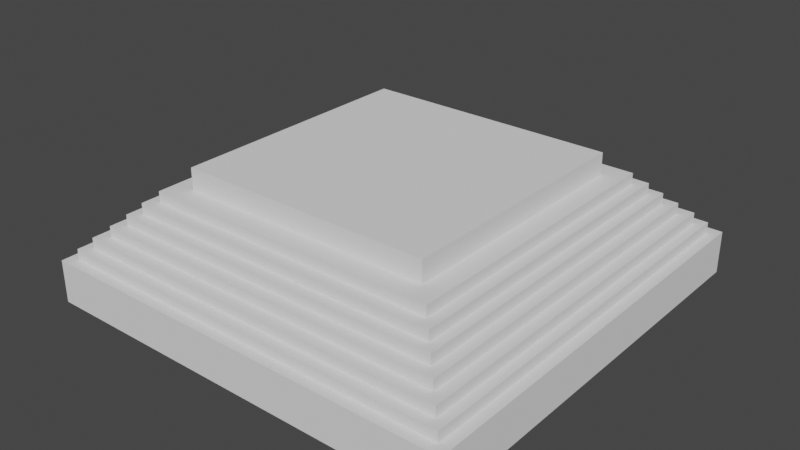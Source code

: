 # Source: S2E33Challenge.blend  (saved by Blender 2.83.19; exported with 4.5.12 LTS)
import bpy
from mathutils import Matrix  # noqa: F401  (used for matrix-valued properties, if any)

bpy.ops.wm.read_factory_settings(use_empty=True)
scene = bpy.context.scene
scene.name = 'Scene'

# ---- collections
col_collection = bpy.data.collections.new('Collection'); scene.collection.children.link(col_collection)

# ---- world
world_world = bpy.data.worlds.new('World'); scene.world = world_world
world_world.use_nodes = True; world_world.node_tree.nodes.clear()
_N = world_world.node_tree.nodes; _L = world_world.node_tree.links
n0 = _N.new('ShaderNodeOutputWorld'); n0.name = 'World Output'; n0.location = (300, 300)
n1 = _N.new('ShaderNodeBackground'); n1.name = 'Background'; n1.location = (10, 300)
n1.inputs[0].default_value = (0.05088, 0.05088, 0.05088, 1.0)
_L.new(n1.outputs[0], n0.inputs[0])
n0.is_active_output = True
world_world.color = (0.05088, 0.05088, 0.05088)
world_world.use_sun_shadow = False
world_world.sun_shadow_jitter_overblur = 0.0

# ---- meshes
me_cube_001 = bpy.data.meshes.new('Cube.001')
me_cube_001.from_pydata([(-1.0, -1.0, -1.0), (-1.0, -1.0, 1.0), (-1.0, 1.0, -1.0), (-1.0, 1.0, 1.0), (1.0, -1.0, -1.0), (1.0, -1.0, 1.0), (1.0, 1.0, -1.0), (1.0, 1.0, 1.0), (-0.95, -0.95, 1.0), (-0.95, 0.95, 1.0), (0.95, 0.95, 1.0), (0.95, -0.95, 1.0), (-0.95, -0.95, 1.5), (-0.95, 0.95, 1.5), (0.95, 0.95, 1.5), (0.95, -0.95, 1.5), (-0.9025, -0.9025, 1.5), (-0.9025, 0.9025, 1.5), (0.9025, 0.9025, 1.5), (0.9025, -0.9025, 1.5), (-0.9025, -0.9025, 2.0), (-0.9025, 0.9025, 2.0), (0.9025, 0.9025, 2.0), (0.9025, -0.9025, 2.0), (-0.8483, -0.8483, 2.0), (-0.8483, 0.8483, 2.0), (0.8483, 0.8483, 2.0), (0.8483, -0.8483, 2.0), (-0.8483, -0.8483, 2.5), (-0.8483, 0.8483, 2.5), (0.8483, 0.8483, 2.5), (0.8483, -0.8483, 2.5), (-0.7974, -0.7974, 2.5), (-0.7974, 0.7974, 2.5), (0.7974, 0.7974, 2.5), (0.7974, -0.7974, 2.5), (-0.7974, -0.7974, 3.0), (-0.7974, 0.7974, 3.0), (0.7974, 0.7974, 3.0), (0.7974, -0.7974, 3.0), (-0.7496, -0.7496, 3.0), (-0.7496, 0.7496, 3.0), (0.7496, 0.7496, 3.0), (0.7496, -0.7496, 3.0), (-0.7496, -0.7496, 3.5), (-0.7496, 0.7496, 3.5), (0.7496, 0.7496, 3.5), (0.7496, -0.7496, 3.5), (-0.6971, -0.6971, 3.5), (-0.6971, 0.6971, 3.5), (0.6971, 0.6971, 3.5), (0.6971, -0.6971, 3.5), (-0.6971, -0.6971, 4.0), (-0.6971, 0.6971, 4.0), (0.6971, 0.6971, 4.0), (0.6971, -0.6971, 4.0), (-0.5995, -0.5995, 4.0), (-0.5995, 0.5995, 4.0), (0.5995, 0.5995, 4.0), (0.5995, -0.5995, 4.0), (-0.5995, -0.5995, 5.0), (-0.5995, 0.5995, 5.0), (0.5995, 0.5995, 5.0), (0.5995, -0.5995, 5.0)], [], [(0, 1, 3, 2), (2, 3, 7, 6), (6, 7, 5, 4), (4, 5, 1, 0), (2, 6, 4, 0), (7, 3, 9, 10), (11, 10, 14, 15), (5, 7, 10, 11), (3, 1, 8, 9), (1, 5, 11, 8), (12, 15, 19, 16), (9, 8, 12, 13), (8, 11, 15, 12), (10, 9, 13, 14), (18, 17, 21, 22), (14, 13, 17, 18), (15, 14, 18, 19), (13, 12, 16, 17), (23, 22, 26, 27), (19, 18, 22, 23), (17, 16, 20, 21), (16, 19, 23, 20), (24, 27, 31, 28), (21, 20, 24, 25), (20, 23, 27, 24), (22, 21, 25, 26), (31, 30, 34, 35), (26, 25, 29, 30), (27, 26, 30, 31), (25, 24, 28, 29), (35, 34, 38, 39), (29, 28, 32, 33), (28, 31, 35, 32), (30, 29, 33, 34), (36, 39, 43, 40), (33, 32, 36, 37), (32, 35, 39, 36), (34, 33, 37, 38), (43, 42, 46, 47), (38, 37, 41, 42), (39, 38, 42, 43), (37, 36, 40, 41), (45, 44, 48, 49), (41, 40, 44, 45), (40, 43, 47, 44), (42, 41, 45, 46), (48, 51, 55, 52), (44, 47, 51, 48), (46, 45, 49, 50), (47, 46, 50, 51), (55, 54, 58, 59), (50, 49, 53, 54), (51, 50, 54, 55), (49, 48, 52, 53), (56, 59, 63, 60), (53, 52, 56, 57), (52, 55, 59, 56), (54, 53, 57, 58), (62, 61, 60, 63), (58, 57, 61, 62), (59, 58, 62, 63), (57, 56, 60, 61)])
_uv = me_cube_001.uv_layers.new(name='UVMap')
_uv.uv.foreach_set('vector', [0.375, 0.0, 0.625, 0.0, 0.625, 0.25, 0.375, 0.25, 0.375, 0.25, 0.625, 0.25, 0.625, 0.5, 0.375, 0.5, 0.375, 0.5, 0.625, 0.5, 0.625, 0.75, 0.375, 0.75, 0.375, 0.75, 0.625, 0.75, 0.625, 1.0, 0.375, 1.0, 0.125, 0.5, 0.375, 0.5, 0.375, 0.75, 0.125, 0.75, 0.625, 0.5, 0.625, 0.25, 0.625, 0.25, 0.625, 0.5, 0.625, 0.75, 0.625, 0.5, 0.625, 0.5, 0.625, 0.75, 0.625, 0.75, 0.625, 0.5, 0.625, 0.5, 0.625, 0.75, 0.625, 0.25, 0.625, 0.0, 0.625, 0.0, 0.625, 0.25, 0.625, 1.0, 0.625, 0.75, 0.625, 0.75, 0.625, 1.0, 0.625, 1.0, 0.625, 0.75, 0.625, 0.75, 0.625, 1.0, 0.625, 0.25, 0.625, 0.0, 0.625, 0.0, 0.625, 0.25, 0.625, 1.0, 0.625, 0.75, 0.625, 0.75, 0.625, 1.0, 0.625, 0.5, 0.625, 0.25, 0.625, 0.25, 0.625, 0.5, 0.625, 0.5, 0.625, 0.25, 0.625, 0.25, 0.625, 0.5, 0.625, 0.5, 0.625, 0.25, 0.625, 0.25, 0.625, 0.5, 0.625, 0.75, 0.625, 0.5, 0.625, 0.5, 0.625, 0.75, 0.625, 0.25, 0.625, 0.0, 0.625, 0.0, 0.625, 0.25, 0.625, 0.75, 0.625, 0.5, 0.625, 0.5, 0.625, 0.75, 0.625, 0.75, 0.625, 0.5, 0.625, 0.5, 0.625, 0.75, 0.625, 0.25, 0.625, 0.0, 0.625, 0.0, 0.625, 0.25, 0.625, 1.0, 0.625, 0.75, 0.625, 0.75, 0.625, 1.0, 0.625, 1.0, 0.625, 0.75, 0.625, 0.75, 0.625, 1.0, 0.625, 0.25, 0.625, 0.0, 0.625, 0.0, 0.625, 0.25, 0.625, 1.0, 0.625, 0.75, 0.625, 0.75, 0.625, 1.0, 0.625, 0.5, 0.625, 0.25, 0.625, 0.25, 0.625, 0.5, 0.625, 0.75, 0.625, 0.5, 0.625, 0.5, 0.625, 0.75, 0.625, 0.5, 0.625, 0.25, 0.625, 0.25, 0.625, 0.5, 0.625, 0.75, 0.625, 0.5, 0.625, 0.5, 0.625, 0.75, 0.625, 0.25, 0.625, 0.0, 0.625, 0.0, 0.625, 0.25, 0.625, 0.75, 0.625, 0.5, 0.625, 0.5, 0.625, 0.75, 0.625, 0.25, 0.625, 0.0, 0.625, 0.0, 0.625, 0.25, 0.625, 1.0, 0.625, 0.75, 0.625, 0.75, 0.625, 1.0, 0.625, 0.5, 0.625, 0.25, 0.625, 0.25, 0.625, 0.5, 0.625, 1.0, 0.625, 0.75, 0.625, 0.75, 0.625, 1.0, 0.625, 0.25, 0.625, 0.0, 0.625, 0.0, 0.625, 0.25, 0.625, 1.0, 0.625, 0.75, 0.625, 0.75, 0.625, 1.0, 0.625, 0.5, 0.625, 0.25, 0.625, 0.25, 0.625, 0.5, 0.625, 0.75, 0.625, 0.5, 0.625, 0.5, 0.625, 0.75, 0.625, 0.5, 0.625, 0.25, 0.625, 0.25, 0.625, 0.5, 0.625, 0.75, 0.625, 0.5, 0.625, 0.5, 0.625, 0.75, 0.625, 0.25, 0.625, 0.0, 0.625, 0.0, 0.625, 0.25, 0.625, 0.25, 0.625, 0.0, 0.625, 0.0, 0.625, 0.25, 0.625, 0.25, 0.625, 0.0, 0.625, 0.0, 0.625, 0.25, 0.625, 1.0, 0.625, 0.75, 0.625, 0.75, 0.625, 1.0, 0.625, 0.5, 0.625, 0.25, 0.625, 0.25, 0.625, 0.5, 0.625, 1.0, 0.625, 0.75, 0.625, 0.75, 0.625, 1.0, 0.625, 1.0, 0.625, 0.75, 0.625, 0.75, 0.625, 1.0, 0.625, 0.5, 0.625, 0.25, 0.625, 0.25, 0.625, 0.5, 0.625, 0.75, 0.625, 0.5, 0.625, 0.5, 0.625, 0.75, 0.625, 0.75, 0.625, 0.5, 0.625, 0.5, 0.625, 0.75, 0.625, 0.5, 0.625, 0.25, 0.625, 0.25, 0.625, 0.5, 0.625, 0.75, 0.625, 0.5, 0.625, 0.5, 0.625, 0.75, 0.625, 0.25, 0.625, 0.0, 0.625, 0.0, 0.625, 0.25, 0.625, 1.0, 0.625, 0.75, 0.625, 0.75, 0.625, 1.0, 0.625, 0.25, 0.625, 0.0, 0.625, 0.0, 0.625, 0.25, 0.625, 1.0, 0.625, 0.75, 0.625, 0.75, 0.625, 1.0, 0.625, 0.5, 0.625, 0.25, 0.625, 0.25, 0.625, 0.5, 0.625, 0.5, 0.875, 0.5, 0.875, 0.75, 0.625, 0.75, 0.625, 0.5, 0.625, 0.25, 0.625, 0.25, 0.625, 0.5, 0.625, 0.75, 0.625, 0.5, 0.625, 0.5, 0.625, 0.75, 0.625, 0.25, 0.625, 0.0, 0.625, 0.0, 0.625, 0.25])
me_cube_001.use_remesh_fix_poles = True
me_cube_001.use_remesh_preserve_attributes = False
me_cube_001.use_mirror_vertex_groups = False
me_cube_001.update()
me_cube_002 = bpy.data.meshes.new('Cube.002')
me_cube_002.from_pydata([(-10.0, -10.0, 0.0), (-9.0, -9.0, 1.0), (-10.0, 10.0, 0.0), (-9.0, 9.0, 1.0), (10.0, -10.0, 0.0), (9.0, -9.0, 1.0), (10.0, 10.0, 0.0), (9.0, 9.0, 1.0), (-10.0, -10.0, 1.0), (-10.0, 10.0, 1.0), (10.0, 10.0, 1.0), (10.0, -10.0, 1.0), (-8.0, -8.0, 2.0), (-8.0, 8.0, 2.0), (8.0, 8.0, 2.0), (8.0, -8.0, 2.0), (-9.0, -9.0, 2.0), (-9.0, 9.0, 2.0), (9.0, 9.0, 2.0), (9.0, -9.0, 2.0), (-7.0, -7.0, 3.0), (-7.0, 7.0, 3.0), (7.0, 7.0, 3.0), (7.0, -7.0, 3.0), (-8.0, -8.0, 3.0), (-8.0, 8.0, 3.0), (8.0, 8.0, 3.0), (8.0, -8.0, 3.0), (-6.0, -6.0, 4.0), (-6.0, 6.0, 4.0), (6.0, 6.0, 4.0), (6.0, -6.0, 4.0), (-7.0, -7.0, 4.0), (-7.0, 7.0, 4.0), (7.0, 7.0, 4.0), (7.0, -7.0, 4.0), (-5.0, -5.0, 5.0), (-5.0, 5.0, 5.0), (5.0, 5.0, 5.0), (5.0, -5.0, 5.0), (-6.0, -6.0, 5.0), (-6.0, 6.0, 5.0), (6.0, 6.0, 5.0), (6.0, -6.0, 5.0), (-4.0, -4.0, 6.0), (-4.0, 4.0, 6.0), (4.0, 4.0, 6.0), (4.0, -4.0, 6.0), (-5.0, -5.0, 6.0), (-5.0, 5.0, 6.0), (5.0, 5.0, 6.0), (5.0, -5.0, 6.0), (-2.0, -2.0, 7.0), (-2.0, 2.0, 7.0), (2.0, 2.0, 7.0), (2.0, -2.0, 7.0), (-4.0, -4.0, 7.0), (-4.0, 4.0, 7.0), (4.0, 4.0, 7.0), (4.0, -4.0, 7.0), (-2.0, -2.0, 10.0), (-2.0, 2.0, 10.0), (2.0, 2.0, 10.0), (2.0, -2.0, 10.0), (-1.0, 10.0, 0.0), (-1.0, 10.0, 1.0), (-1.0, -10.0, 0.0), (-1.0, -10.0, 1.0), (-1.0, 9.0, 1.0), (-1.0, 9.0, 2.0), (-1.0, -9.0, 2.0), (-1.0, 8.0, 2.0), (-1.0, 8.0, 3.0), (-1.0, -8.0, 3.0), (-1.0, 7.0, 3.0), (-1.0, 7.0, 4.0), (-1.0, -7.0, 4.0), (-1.0, 6.0, 4.0), (-1.0, -6.0, 4.0), (-1.0, 6.0, 5.0), (-1.0, -6.0, 5.0), (-1.0, 5.0, 5.0), (-1.0, -5.0, 5.0), (-1.0, 5.0, 6.0), (-1.0, -5.0, 6.0), (-1.0, 4.0, 6.0), (-1.0, 4.0, 7.0), (-1.0, -4.0, 7.0), (-1.0, 2.0, 7.0), (-1.0, -2.0, 7.0), (-1.0, 2.0, 10.0), (-1.0, -2.0, 10.0), (1.0, 10.0, 1.0), (1.0, 9.0, 1.0), (1.0, 9.0, 2.0), (1.0, 8.0, 2.0), (1.0, 8.0, 3.0), (1.0, 7.0, 3.0), (1.0, 7.0, 4.0), (1.0, 6.0, 4.0), (1.0, 6.0, 5.0), (1.0, 5.0, 5.0), (1.0, 5.0, 6.0), (1.0, 4.0, 6.0), (1.0, 4.0, 7.0), (1.0, 2.0, 7.0), (1.0, 2.0, 10.0), (1.0, 10.0, 0.0), (1.0, -10.0, 1.0), (1.0, -9.0, 2.0), (1.0, -8.0, 2.0), (1.0, -8.0, 3.0), (1.0, -7.0, 4.0), (1.0, -6.0, 5.0), (1.0, -5.0, 5.0), (1.0, -5.0, 6.0), (1.0, -4.0, 6.0), (1.0, -4.0, 7.0), (1.0, -2.0, 7.0), (1.0, -2.0, 10.0), (2.0, 2.0, 8.5), (2.0, -2.0, 8.5), (-2.0, -2.0, 8.5), (-2.0, 2.0, 8.5), (-1.0, 2.0, 8.5), (-1.0, -2.0, 8.5), (1.0, 2.0, 8.5), (1.0, -2.0, 8.5), (1.0, -1.5, 7.0), (-1.0, -1.5, 7.0), (-1.0, -1.5, 8.5), (1.0, -1.5, 8.5), (0.0, -1.5, 7.0), (0.0, -1.5, 8.5), (-0.5, -1.5, 7.0), (-1.0, -1.5, 8.125), (1.0, -1.5, 8.125), (-0.5, -1.5, 8.5), (0.5, -1.5, 7.0), (0.5, -1.5, 8.5), (0.0, -1.5, 8.125), (-0.5, -1.5, 8.125), (0.5, -1.5, 8.125), (0.5, -1.0, 7.0), (0.0, -1.0, 7.0), (-0.5, -1.0, 7.0), (0.0, -1.0, 8.125), (-0.5, -1.0, 8.125), (0.5, -1.0, 8.125), (1.5, 2.0, 10.0), (-1.5, -2.0, 10.0), (-1.5, 2.0, 10.0), (0.0, -2.0, 10.0), (0.0, 2.0, 10.0), (1.5, -2.0, 10.0), (-2.0, 1.0, 10.0), (1.75, 2.0, 10.0), (2.0, -1.0, 10.0), (-1.75, -2.0, 10.0), (-1.25, 2.0, 10.0), (-0.5, -2.0, 10.0), (-1.0, -1.0, 10.0), (0.5, 2.0, 10.0), (1.25, -2.0, 10.0), (1.0, -1.0, 10.0), (-2.0, -1.0, 10.0), (1.25, 2.0, 10.0), (2.0, 1.0, 10.0), (-1.25, -2.0, 10.0), (-1.75, 2.0, 10.0), (0.5, -2.0, 10.0), (-1.0, 1.0, 10.0), (-0.5, 2.0, 10.0), (1.75, -2.0, 10.0), (1.0, 1.0, 10.0), (-1.75, 1.0, 10.0), (-1.25, 1.0, 10.0), (-1.25, -1.0, 10.0), (-0.5, 1.0, 10.0), (0.5, 1.0, 10.0), (0.5, -1.0, 10.0), (1.25, 1.0, 10.0), (1.75, 1.0, 10.0), (1.75, -1.0, 10.0), (1.25, -1.0, 10.0), (-0.5, -1.0, 10.0), (-1.75, -1.0, 10.0), (1.5, 1.0, 10.2), (0.0, 1.0, 10.5), (-1.5, 1.0, 10.2), (1.5, -1.0, 10.2), (0.0, -1.0, 10.5), (-1.5, -1.0, 10.2), (-1.75, 1.0, 10.2), (-1.25, 1.0, 10.2), (-1.25, -1.0, 10.2), (-0.5, 1.0, 10.5), (0.5, 1.0, 10.5), (0.5, -1.0, 10.5), (1.25, 1.0, 10.2), (1.75, 1.0, 10.2), (1.75, -1.0, 10.2), (1.25, -1.0, 10.2), (-0.5, -1.0, 10.5), (-1.75, -1.0, 10.2), (1.0, -9.0, 1.0), (-1.0, -9.0, 1.0), (-1.0, -8.0, 2.0), (-1.0, -7.0, 3.0), (1.0, -7.0, 3.0), (1.0, -6.0, 4.0), (-1.0, -4.0, 6.0), (1.0, -3.0, 7.0), (-1.0, -3.0, 7.0), (1.0, -10.0, 0.0)], [], [(0, 8, 9, 2), (107, 92, 10, 6), (6, 10, 11, 4), (66, 67, 8, 0), (107, 6, 4, 214), (5, 7, 18, 19), (1, 3, 9, 8), (93, 7, 10, 92), (7, 5, 11, 10), (206, 1, 8, 67), (15, 14, 26, 27), (3, 1, 16, 17), (205, 5, 19, 109), (68, 3, 17, 69), (12, 13, 17, 16), (95, 14, 18, 94), (14, 15, 19, 18), (207, 12, 16, 70), (209, 23, 35, 112), (13, 12, 24, 25), (110, 15, 27, 111), (71, 13, 25, 72), (20, 21, 25, 24), (97, 22, 26, 96), (22, 23, 27, 26), (208, 20, 24, 73), (210, 31, 43, 113), (74, 21, 33, 75), (23, 22, 34, 35), (21, 20, 32, 33), (28, 29, 33, 32), (99, 30, 34, 98), (30, 31, 35, 34), (78, 28, 32, 76), (39, 38, 50, 51), (77, 29, 41, 79), (31, 30, 42, 43), (29, 28, 40, 41), (36, 37, 41, 40), (101, 38, 42, 100), (38, 39, 43, 42), (82, 36, 40, 80), (45, 44, 56, 57), (37, 36, 48, 49), (114, 39, 51, 115), (81, 37, 49, 83), (44, 45, 49, 48), (103, 46, 50, 102), (46, 47, 51, 50), (211, 44, 48, 84), (121, 120, 62, 167, 157, 63), (116, 47, 59, 117), (85, 45, 57, 86), (47, 46, 58, 59), (52, 53, 57, 56), (105, 54, 58, 104), (54, 55, 59, 58), (89, 52, 56, 87), (186, 165, 60, 158), (123, 122, 60, 165, 155, 61), (127, 121, 63, 173, 154, 163, 119), (124, 123, 61, 169, 151, 159, 90), (126, 124, 90, 172, 153, 162, 106), (122, 125, 91, 168, 150, 158, 60), (185, 161, 91, 160), (53, 88, 86, 57), (103, 85, 86, 104), (44, 211, 87, 56), (45, 85, 83, 49), (101, 81, 83, 102), (36, 82, 84, 48), (70, 206, 207), (37, 81, 79, 41), (99, 77, 79, 100), (205, 109, 110), (29, 77, 75, 33), (97, 74, 75, 98), (28, 78, 80, 40), (21, 74, 72, 25), (95, 71, 72, 96), (12, 207, 73, 24), (20, 208, 76, 32), (13, 71, 69, 17), (93, 68, 69, 94), (1, 206, 70, 16), (3, 68, 65, 9), (2, 64, 66, 0), (214, 108, 205), (2, 9, 65, 64), (4, 11, 108, 214), (5, 205, 108, 11), (7, 93, 94, 18), (15, 110, 109, 19), (14, 95, 96, 26), (23, 209, 111, 27), (22, 97, 98, 34), (31, 210, 112, 35), (30, 99, 100, 42), (39, 114, 113, 43), (38, 101, 102, 50), (47, 116, 115, 51), (46, 103, 104, 58), (55, 118, 117, 59), (184, 164, 119, 163), (120, 126, 106, 166, 149, 156, 62), (125, 127, 119, 170, 152, 160, 91), (88, 105, 104, 86), (84, 82, 211), (85, 103, 102, 83), (117, 118, 212), (81, 101, 100, 79), (77, 99, 98, 75), (74, 97, 96, 72), (209, 112, 210), (110, 111, 209), (71, 95, 94, 69), (76, 208, 78), (68, 93, 92, 65), (64, 107, 214, 66), (64, 65, 92, 107), (89, 118, 128, 138, 132, 134, 129), (54, 105, 126, 120), (52, 89, 125, 122), (105, 88, 124, 126), (88, 53, 123, 124), (118, 55, 121, 127), (53, 52, 122, 123), (55, 54, 120, 121), (142, 136, 131, 139), (118, 127, 131, 136, 128), (125, 89, 129, 135, 130), (127, 125, 130, 137, 133, 139, 131), (141, 140, 133, 137), (128, 136, 142, 138), (140, 141, 147, 146), (134, 141, 135, 129), (138, 142, 148, 143), (132, 138, 143, 144), (135, 141, 137, 130), (142, 140, 146, 148), (140, 142, 139, 133), (143, 148, 146, 144), (146, 147, 145, 144), (134, 145, 147, 141), (134, 132, 144, 145), (174, 164, 184, 181), (171, 161, 185, 178), (182, 200, 201, 183), (165, 186, 175, 155), (199, 202, 190, 187), (169, 61, 155, 175), (175, 186, 204, 193), (90, 159, 176, 171), (161, 177, 168, 91), (176, 194, 195, 177), (172, 90, 171, 178), (176, 177, 161, 171), (106, 162, 179, 174), (164, 180, 170, 119), (181, 184, 202, 199), (166, 106, 174, 181), (179, 180, 164, 174), (62, 156, 182, 167), (157, 183, 173, 63), (188, 191, 198, 197), (189, 192, 195, 194), (180, 179, 197, 198), (187, 190, 201, 200), (193, 204, 192, 189), (196, 203, 191, 188), (178, 185, 203, 196), (154, 190, 202, 163), (173, 201, 190, 154), (183, 201, 173), (202, 184, 163), (156, 149, 187, 200), (149, 166, 199, 187), (182, 156, 200), (181, 199, 166), (162, 153, 188, 197), (153, 172, 196, 188), (178, 196, 172), (179, 162, 197), (170, 198, 191, 152), (152, 191, 203, 160), (198, 170, 180), (160, 203, 185), (168, 195, 192, 150), (150, 192, 204, 158), (204, 186, 158), (177, 195, 168), (159, 151, 189, 194), (151, 169, 193, 189), (193, 169, 175), (194, 176, 159), (182, 183, 157, 167), (118, 89, 213, 212), (214, 205, 206, 66), (211, 116, 212, 213), (82, 114, 116, 211), (78, 210, 114, 82), (207, 110, 209, 208), (208, 209, 210, 78), (206, 205, 110, 207), (116, 117, 212), (89, 87, 213), (67, 66, 206), (114, 115, 116), (80, 78, 82), (87, 211, 213), (210, 113, 114), (73, 207, 208)])
_uv = me_cube_002.uv_layers.new(name='UVMap')
_uv.uv.foreach_set('vector', [0.5, 0.0, 0.625, 0.0, 0.625, 0.25, 0.5, 0.25, nan, nan, nan, nan, 0.625, 0.5, nan, nan, nan, nan, 0.625, 0.5, 0.625, 0.75, nan, nan, nan, nan, 0.625, 0.875, 0.625, 1.0, 0.5, 1.0, 0.25, 0.5, nan, nan, nan, nan, 0.25, 0.75, 0.6375, 0.7375, 0.6375, 0.5125, 0.6375, 0.5125, 0.6375, 0.7375, 0.8625, 0.7375, 0.8625, 0.5125, 0.875, 0.5, 0.875, 0.75, nan, nan, 0.6375, 0.5125, 0.625, 0.5, nan, nan, 0.6375, 0.5125, 0.6375, 0.7375, 0.625, 0.75, 0.625, 0.5, 0.75, 0.7375, 0.8625, 0.7375, 0.875, 0.75, 0.75, 0.75, 0.65, 0.725, 0.65, 0.525, 0.65, 0.525, 0.65, 0.725, 0.8625, 0.5125, 0.8625, 0.7375, 0.8625, 0.7375, 0.8625, 0.5125, nan, nan, 0.6375, 0.7375, 0.6375, 0.7375, nan, nan, 0.75, 0.5125, 0.8625, 0.5125, 0.8625, 0.5125, 0.75, 0.5125, 0.85, 0.725, 0.85, 0.525, 0.8625, 0.5125, 0.8625, 0.7375, nan, nan, 0.65, 0.525, 0.6375, 0.5125, nan, nan, 0.65, 0.525, 0.65, 0.725, 0.6375, 0.7375, 0.6375, 0.5125, 0.75, 0.725, 0.85, 0.725, 0.8625, 0.7375, 0.75, 0.7375, nan, nan, 0.6625, 0.7125, 0.6625, 0.7125, nan, nan, 0.85, 0.525, 0.85, 0.725, 0.85, 0.725, 0.85, 0.525, nan, nan, 0.65, 0.725, 0.65, 0.725, nan, nan, 0.75, 0.525, 0.85, 0.525, 0.85, 0.525, 0.75, 0.525, 0.8375, 0.7125, 0.8375, 0.5375, 0.85, 0.525, 0.85, 0.725, nan, nan, 0.6625, 0.5375, 0.65, 0.525, nan, nan, 0.6625, 0.5375, 0.6625, 0.7125, 0.65, 0.725, 0.65, 0.525, 0.75, 0.7125, 0.8375, 0.7125, 0.85, 0.725, 0.75, 0.725, nan, nan, 0.675, 0.7, 0.675, 0.7, nan, nan, 0.75, 0.5375, 0.8375, 0.5375, 0.8375, 0.5375, 0.75, 0.5375, 0.6625, 0.7125, 0.6625, 0.5375, 0.6625, 0.5375, 0.6625, 0.7125, 0.8375, 0.5375, 0.8375, 0.7125, 0.8375, 0.7125, 0.8375, 0.5375, 0.825, 0.7, 0.825, 0.55, 0.8375, 0.5375, 0.8375, 0.7125, nan, nan, 0.675, 0.55, 0.6625, 0.5375, nan, nan, 0.675, 0.55, 0.675, 0.7, 0.6625, 0.7125, 0.6625, 0.5375, 0.75, 0.7, 0.825, 0.7, 0.8375, 0.7125, 0.75, 0.7125, 0.6875, 0.6875, 0.6875, 0.5625, 0.6875, 0.5625, 0.6875, 0.6875, 0.75, 0.55, 0.825, 0.55, 0.825, 0.55, 0.75, 0.55, 0.675, 0.7, 0.675, 0.55, 0.675, 0.55, 0.675, 0.7, 0.825, 0.55, 0.825, 0.7, 0.825, 0.7, 0.825, 0.55, 0.8125, 0.6875, 0.8125, 0.5625, 0.825, 0.55, 0.825, 0.7, nan, nan, 0.6875, 0.5625, 0.675, 0.55, nan, nan, 0.6875, 0.5625, 0.6875, 0.6875, 0.675, 0.7, 0.675, 0.55, 0.75, 0.6875, 0.8125, 0.6875, 0.825, 0.7, 0.75, 0.7, 0.8, 0.575, 0.8, 0.675, 0.8, 0.675, 0.8, 0.575, 0.8125, 0.5625, 0.8125, 0.6875, 0.8125, 0.6875, 0.8125, 0.5625, nan, nan, 0.6875, 0.6875, 0.6875, 0.6875, nan, nan, 0.75, 0.5625, 0.8125, 0.5625, 0.8125, 0.5625, 0.75, 0.5625, 0.8, 0.675, 0.8, 0.575, 0.8125, 0.5625, 0.8125, 0.6875, nan, nan, 0.7, 0.575, 0.6875, 0.5625, nan, nan, 0.7, 0.575, 0.7, 0.675, 0.6875, 0.6875, 0.6875, 0.5625, 0.75, 0.675, 0.8, 0.675, 0.8125, 0.6875, 0.75, 0.6875, nan, nan, nan, nan, 0.725, 0.6, 0.725, 0.6125, 0.725, 0.6375, 0.725, 0.65, nan, nan, 0.7, 0.675, 0.7, 0.675, nan, nan, 0.75, 0.575, 0.8, 0.575, 0.8, 0.575, 0.75, 0.575, 0.7, 0.675, 0.7, 0.575, 0.7, 0.575, 0.7, 0.675, 0.775, 0.65, 0.775, 0.6, 0.8, 0.575, 0.8, 0.675, nan, nan, 0.725, 0.6, 0.7, 0.575, nan, nan, 0.725, 0.6, 0.725, 0.65, 0.7, 0.675, 0.7, 0.575, 0.75, 0.65, 0.775, 0.65, 0.8, 0.675, 0.75, 0.675, 0.7688, 0.6375, 0.775, 0.6375, 0.775, 0.65, 0.7688, 0.65, 0.775, 0.6, 0.775, 0.65, 0.775, 0.65, 0.775, 0.6375, 0.775, 0.6125, 0.775, 0.6, nan, nan, nan, nan, 0.725, 0.65, nan, nan, nan, nan, nan, nan, nan, nan, nan, nan, 0.775, 0.6, 0.775, 0.6, 0.7688, 0.6, 0.7625, 0.6, 0.7563, 0.6, 0.75, 0.6, nan, nan, nan, nan, 0.75, 0.6, nan, nan, nan, nan, nan, nan, nan, nan, 0.775, 0.65, nan, nan, 0.75, 0.65, 0.7563, 0.65, 0.7625, 0.65, 0.7688, 0.65, 0.775, 0.65, nan, nan, 0.75, 0.6375, 0.75, 0.65, nan, nan, 0.775, 0.6, 0.75, 0.6, 0.75, 0.575, 0.8, 0.575, nan, nan, 0.75, 0.575, 0.75, 0.575, nan, nan, 0.8, 0.675, 0.75, 0.675, 0.75, 0.675, 0.8, 0.675, 0.8, 0.575, 0.75, 0.575, 0.75, 0.5625, 0.8125, 0.5625, nan, nan, 0.75, 0.5625, 0.75, 0.5625, nan, nan, 0.8125, 0.6875, 0.75, 0.6875, 0.75, 0.6875, 0.8125, 0.6875, 0.75, 0.7375, 0.75, 0.7375, 0.75, 0.7375, 0.8125, 0.5625, 0.75, 0.5625, 0.75, 0.55, 0.825, 0.55, nan, nan, 0.75, 0.55, 0.75, 0.55, nan, nan, nan, nan, nan, nan, nan, nan, 0.825, 0.55, 0.75, 0.55, 0.75, 0.5375, 0.8375, 0.5375, nan, nan, 0.75, 0.5375, 0.75, 0.5375, nan, nan, 0.825, 0.7, 0.75, 0.7, 0.75, 0.7, 0.825, 0.7, 0.8375, 0.5375, 0.75, 0.5375, 0.75, 0.525, 0.85, 0.525, nan, nan, 0.75, 0.525, 0.75, 0.525, nan, nan, 0.85, 0.725, 0.75, 0.725, 0.75, 0.725, 0.85, 0.725, 0.8375, 0.7125, 0.75, 0.7125, 0.75, 0.7125, 0.8375, 0.7125, 0.85, 0.525, 0.75, 0.525, 0.75, 0.5125, 0.8625, 0.5125, nan, nan, 0.75, 0.5125, 0.75, 0.5125, nan, nan, 0.8625, 0.7375, 0.75, 0.7375, 0.75, 0.7375, 0.8625, 0.7375, 0.8625, 0.5125, 0.75, 0.5125, 0.75, 0.5, 0.875, 0.5, 0.125, 0.5, 0.25, 0.5, 0.25, 0.75, 0.125, 0.75, nan, nan, nan, nan, nan, nan, 0.5, 0.25, 0.625, 0.25, 0.625, 0.375, nan, nan, nan, nan, 0.625, 0.75, nan, nan, nan, nan, 0.6375, 0.7375, nan, nan, nan, nan, 0.625, 0.75, 0.6375, 0.5125, nan, nan, nan, nan, 0.6375, 0.5125, 0.65, 0.725, nan, nan, nan, nan, 0.6375, 0.7375, 0.65, 0.525, nan, nan, nan, nan, 0.65, 0.525, 0.6625, 0.7125, nan, nan, nan, nan, 0.65, 0.725, 0.6625, 0.5375, nan, nan, nan, nan, 0.6625, 0.5375, 0.675, 0.7, nan, nan, nan, nan, 0.6625, 0.7125, 0.675, 0.55, nan, nan, nan, nan, 0.675, 0.55, 0.6875, 0.6875, nan, nan, nan, nan, 0.675, 0.7, 0.6875, 0.5625, nan, nan, nan, nan, 0.6875, 0.5625, 0.7, 0.675, nan, nan, nan, nan, 0.6875, 0.6875, 0.7, 0.575, nan, nan, nan, nan, 0.7, 0.575, 0.725, 0.65, nan, nan, nan, nan, 0.7, 0.675, nan, nan, nan, nan, nan, nan, nan, nan, nan, nan, nan, nan, nan, nan, nan, nan, nan, nan, nan, nan, 0.725, 0.6, nan, nan, nan, nan, nan, nan, nan, nan, nan, nan, nan, nan, 0.75, 0.65, 0.75, 0.6, nan, nan, nan, nan, 0.75, 0.575, 0.75, 0.6875, 0.75, 0.6875, 0.75, 0.6875, 0.75, 0.575, nan, nan, nan, nan, 0.75, 0.5625, nan, nan, nan, nan, nan, nan, 0.75, 0.5625, nan, nan, nan, nan, 0.75, 0.55, 0.75, 0.55, nan, nan, nan, nan, 0.75, 0.5375, 0.75, 0.5375, nan, nan, nan, nan, 0.75, 0.525, nan, nan, nan, nan, nan, nan, nan, nan, nan, nan, nan, nan, 0.75, 0.525, nan, nan, nan, nan, 0.75, 0.5125, 0.75, 0.7125, 0.75, 0.7125, 0.75, 0.7125, 0.75, 0.5125, nan, nan, nan, nan, 0.75, 0.5, 0.25, 0.5, 0.25, 0.5, 0.25, 0.75, 0.25, 0.75, nan, nan, 0.625, 0.375, nan, nan, nan, nan, 0.75, 0.65, nan, nan, nan, nan, nan, nan, nan, nan, nan, nan, 0.75, 0.65, 0.725, 0.6, nan, nan, nan, nan, nan, nan, 0.775, 0.65, 0.75, 0.65, nan, nan, 0.775, 0.65, nan, nan, 0.75, 0.6, nan, nan, nan, nan, 0.75, 0.6, 0.775, 0.6, 0.775, 0.6, nan, nan, nan, nan, 0.725, 0.65, nan, nan, nan, nan, 0.775, 0.6, 0.775, 0.65, 0.775, 0.65, 0.775, 0.6, 0.725, 0.65, 0.725, 0.6, nan, nan, nan, nan, nan, nan, nan, nan, nan, nan, nan, nan, nan, nan, nan, nan, nan, nan, nan, nan, nan, nan, nan, nan, 0.75, 0.65, nan, nan, nan, nan, nan, nan, nan, nan, nan, nan, nan, nan, nan, nan, nan, nan, nan, nan, nan, nan, nan, nan, nan, nan, nan, nan, nan, nan, nan, nan, nan, nan, nan, nan, nan, nan, nan, nan, nan, nan, nan, nan, nan, nan, nan, nan, nan, nan, nan, nan, 0.75, 0.65, nan, nan, nan, nan, nan, nan, nan, nan, nan, nan, nan, nan, nan, nan, nan, nan, nan, nan, nan, nan, nan, nan, nan, nan, nan, nan, nan, nan, nan, nan, nan, nan, nan, nan, nan, nan, nan, nan, nan, nan, nan, nan, nan, nan, nan, nan, nan, nan, nan, nan, nan, nan, nan, nan, nan, nan, nan, nan, nan, nan, nan, nan, nan, nan, nan, nan, nan, nan, nan, nan, nan, nan, nan, nan, nan, nan, nan, nan, nan, nan, 0.75, 0.6125, 0.75, 0.6375, nan, nan, nan, nan, nan, nan, nan, nan, nan, nan, nan, nan, 0.775, 0.6375, 0.7688, 0.6375, 0.7688, 0.6125, 0.775, 0.6125, nan, nan, nan, nan, nan, nan, nan, nan, 0.7688, 0.6, 0.775, 0.6, 0.775, 0.6125, 0.7688, 0.6125, 0.7688, 0.6125, 0.7688, 0.6375, 0.7688, 0.6375, 0.7688, 0.6125, 0.75, 0.6, 0.7563, 0.6, 0.7563, 0.6125, 0.75, 0.6125, 0.75, 0.6375, 0.7563, 0.6375, 0.7563, 0.65, 0.75, 0.65, 0.7563, 0.6125, 0.7563, 0.6125, 0.7563, 0.6375, 0.7563, 0.6375, nan, nan, 0.75, 0.6, 0.75, 0.6125, nan, nan, 0.7563, 0.6125, 0.7563, 0.6375, 0.75, 0.6375, 0.75, 0.6125, nan, nan, nan, nan, nan, nan, nan, nan, nan, nan, nan, nan, nan, nan, nan, nan, nan, nan, nan, nan, nan, nan, nan, nan, nan, nan, nan, nan, nan, nan, nan, nan, nan, nan, nan, nan, nan, nan, nan, nan, 0.725, 0.6, nan, nan, nan, nan, 0.725, 0.6125, 0.725, 0.6375, nan, nan, nan, nan, 0.725, 0.65, nan, nan, nan, nan, nan, nan, nan, nan, 0.7625, 0.6125, 0.7625, 0.6375, 0.7563, 0.6375, 0.7563, 0.6125, nan, nan, nan, nan, nan, nan, nan, nan, nan, nan, nan, nan, nan, nan, nan, nan, 0.7688, 0.6125, 0.7688, 0.6375, 0.7625, 0.6375, 0.7625, 0.6125, nan, nan, nan, nan, nan, nan, nan, nan, nan, nan, nan, nan, nan, nan, nan, nan, nan, nan, nan, nan, nan, nan, nan, nan, nan, nan, nan, nan, nan, nan, nan, nan, nan, nan, nan, nan, nan, nan, nan, nan, nan, nan, nan, nan, nan, nan, nan, nan, nan, nan, nan, nan, nan, nan, nan, nan, nan, nan, nan, nan, nan, nan, nan, nan, nan, nan, nan, nan, nan, nan, nan, nan, nan, nan, nan, nan, nan, nan, nan, nan, nan, nan, nan, nan, nan, nan, nan, nan, nan, nan, nan, nan, nan, nan, nan, nan, nan, nan, nan, nan, nan, nan, nan, nan, nan, nan, nan, nan, nan, nan, nan, nan, nan, nan, nan, nan, nan, nan, nan, nan, nan, nan, nan, nan, nan, nan, nan, nan, 0.7563, 0.65, 0.7563, 0.6375, 0.7625, 0.6375, 0.7625, 0.65, 0.7625, 0.65, 0.7625, 0.6375, 0.7688, 0.6375, 0.7688, 0.65, 0.7688, 0.6375, 0.7688, 0.6375, 0.7688, 0.65, 0.7563, 0.6375, 0.7563, 0.6375, 0.7563, 0.65, 0.7563, 0.6, 0.7625, 0.6, 0.7625, 0.6125, 0.7563, 0.6125, 0.7625, 0.6, 0.7688, 0.6, 0.7688, 0.6125, 0.7625, 0.6125, 0.7688, 0.6125, 0.7688, 0.6, 0.7688, 0.6125, 0.7563, 0.6125, 0.7563, 0.6125, 0.7563, 0.6, nan, nan, nan, nan, 0.725, 0.6375, 0.725, 0.6125, nan, nan, 0.75, 0.65, 0.75, 0.675, nan, nan, nan, nan, nan, nan, 0.625, 0.875, nan, nan, 0.75, 0.675, nan, nan, nan, nan, 0.75, 0.675, 0.75, 0.6875, nan, nan, nan, nan, 0.75, 0.6875, 0.75, 0.7, nan, nan, nan, nan, 0.75, 0.7, 0.75, 0.725, nan, nan, nan, nan, 0.75, 0.725, 0.75, 0.7125, nan, nan, nan, nan, 0.75, 0.7125, 0.75, 0.7375, nan, nan, nan, nan, 0.75, 0.7375, nan, nan, nan, nan, nan, nan, 0.75, 0.65, 0.75, 0.675, 0.75, 0.675, 0.625, 0.875, nan, nan, 0.625, 0.875, nan, nan, nan, nan, nan, nan, 0.75, 0.7, 0.75, 0.7, 0.75, 0.7, 0.75, 0.675, 0.75, 0.675, 0.75, 0.675, nan, nan, nan, nan, nan, nan, 0.75, 0.725, 0.75, 0.725, 0.75, 0.725])
me_cube_002.use_remesh_fix_poles = True
me_cube_002.use_remesh_preserve_attributes = False
me_cube_002.use_mirror_vertex_groups = False
me_cube_002.update()

# ---- objects
ob_first_try = bpy.data.objects.new('First Try', me_cube_001)
ob_proper_finish = bpy.data.objects.new('Proper Finish', me_cube_002)

# ---- transforms, parenting, visibility, modifiers, constraints
ob_first_try.location = (0.0, 0.0, 2.0)
ob_first_try.scale = (20.0, 20.0, 2.0)
ob_first_try.lineart.crease_threshold = 0.0
ob_proper_finish.location = (0.0, 0.0, 0.0)
ob_proper_finish.lineart.crease_threshold = 0.0

# ---- collection membership
col_collection.objects.link(ob_first_try)
col_collection.objects.link(ob_proper_finish)

# ---- scene / render settings (as saved in the file)
scene.frame_start = 1; scene.frame_end = 250; scene.frame_set(1)
scene.render.engine = 'BLENDER_EEVEE_NEXT'
scene.cycles.use_denoising = False
scene.cycles.samples = 128
scene.cycles.sampling_pattern = 'TABULATED_SOBOL'
scene.cycles.use_adaptive_sampling = False
scene.cycles.use_light_tree = False
scene.view_settings.view_transform = 'Filmic'
bpy.context.view_layer.update()

# ---- added for rendering (the .blend has no active camera and no usable light): camera, sun
cam_auto = bpy.data.cameras.new('AutoCamera')
cam_auto.lens = 50.0
cam_auto.sensor_width = 36.0
cam_auto.clip_end = 1000.0
ob_auto_camera = bpy.data.objects.new('AutoCamera', cam_auto)
scene.collection.objects.link(ob_auto_camera)
ob_auto_camera.location = (53.5033, -64.2039, 48.8026)
ob_auto_camera.rotation_euler = (1.09748, -7.21219e-08, 0.694738)
scene.camera = ob_auto_camera
light_auto_sun = bpy.data.lights.new('AutoSun', 'SUN')
light_auto_sun.energy = 3.0
light_auto_sun.angle = 0.0523599
ob_auto_sun = bpy.data.objects.new('AutoSun', light_auto_sun)
scene.collection.objects.link(ob_auto_sun)
ob_auto_sun.rotation_euler = (0.872665, 0.174533, 0.523599)
bpy.context.view_layer.update()
